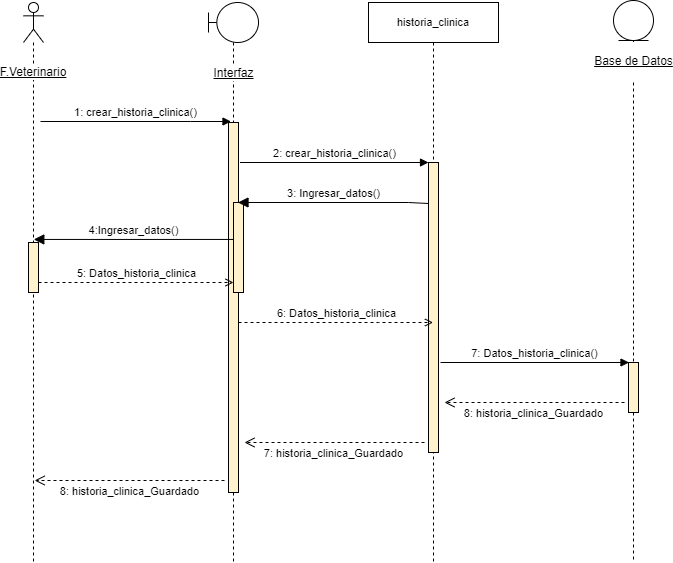

The diagram above was exported from draw.io. Its source (the exported page's mxGraphModel, read from the mxfile embedded in the PNG):
<mxGraphModel dx="1021" dy="652" grid="1" gridSize="10" guides="1" tooltips="1" connect="1" arrows="1" fold="1" page="1" pageScale="1" pageWidth="827" pageHeight="1169" math="0" shadow="0">
  <root>
    <mxCell id="0" />
    <mxCell id="1" parent="0" />
    <mxCell id="26SJ10j8aM3_4L1uNbva-2" value="F.Veterinario" style="shape=umlLifeline;participant=umlActor;perimeter=lifelinePerimeter;whiteSpace=wrap;html=1;container=1;collapsible=0;recursiveResize=0;verticalAlign=middle;spacingTop=100;outlineConnect=0;labelBackgroundColor=default;fontStyle=4" parent="1" vertex="1">
      <mxGeometry x="70" y="40" width="20" height="560" as="geometry" />
    </mxCell>
    <mxCell id="26SJ10j8aM3_4L1uNbva-3" value="" style="html=1;points=[];perimeter=orthogonalPerimeter;labelBackgroundColor=default;labelBorderColor=none;strokeColor=#000000;fillColor=#fff2cc;" parent="26SJ10j8aM3_4L1uNbva-2" vertex="1">
      <mxGeometry x="5" y="240" width="10" height="50" as="geometry" />
    </mxCell>
    <mxCell id="26SJ10j8aM3_4L1uNbva-4" value="Interfaz" style="shape=umlLifeline;participant=umlBoundary;perimeter=lifelinePerimeter;html=1;container=1;collapsible=0;recursiveResize=0;verticalAlign=middle;spacingTop=102;outlineConnect=0;spacing=0;labelBackgroundColor=default;labelBorderColor=none;fontStyle=4" parent="1" vertex="1">
      <mxGeometry x="255" y="40" width="50" height="560" as="geometry" />
    </mxCell>
    <mxCell id="26SJ10j8aM3_4L1uNbva-5" value="" style="html=1;points=[];perimeter=orthogonalPerimeter;fillColor=#fff2cc;strokeColor=#000000;" parent="26SJ10j8aM3_4L1uNbva-4" vertex="1">
      <mxGeometry x="20" y="120" width="10" height="370" as="geometry" />
    </mxCell>
    <mxCell id="o5OztdF5C5yKe_l-eB_c-1" value="" style="html=1;points=[];perimeter=orthogonalPerimeter;labelBackgroundColor=default;labelBorderColor=none;strokeColor=#000000;fillColor=#fff2cc;" vertex="1" parent="26SJ10j8aM3_4L1uNbva-4">
      <mxGeometry x="25" y="200" width="10" height="90" as="geometry" />
    </mxCell>
    <mxCell id="26SJ10j8aM3_4L1uNbva-6" value="&lt;span style=&quot;font-size: 11px; background-color: rgb(255, 255, 255);&quot;&gt;historia_clinica&lt;/span&gt;" style="shape=umlLifeline;perimeter=lifelinePerimeter;whiteSpace=wrap;html=1;container=1;collapsible=0;recursiveResize=0;outlineConnect=0;" parent="1" vertex="1">
      <mxGeometry x="415" y="40" width="130" height="560" as="geometry" />
    </mxCell>
    <mxCell id="26SJ10j8aM3_4L1uNbva-7" value="" style="html=1;points=[];perimeter=orthogonalPerimeter;labelBackgroundColor=default;labelBorderColor=none;strokeColor=#000000;fillColor=#fff2cc;" parent="26SJ10j8aM3_4L1uNbva-6" vertex="1">
      <mxGeometry x="60" y="160" width="10" height="290" as="geometry" />
    </mxCell>
    <mxCell id="26SJ10j8aM3_4L1uNbva-11" value="2: crear_historia_clinica()" style="html=1;verticalAlign=bottom;endArrow=block;rounded=0;exitX=1.4;exitY=0.395;exitDx=0;exitDy=0;exitPerimeter=0;arcSize=0;" parent="26SJ10j8aM3_4L1uNbva-6" edge="1">
      <mxGeometry width="80" relative="1" as="geometry">
        <mxPoint x="-128.5" y="160" as="sourcePoint" />
        <mxPoint x="60" y="160" as="targetPoint" />
      </mxGeometry>
    </mxCell>
    <mxCell id="26SJ10j8aM3_4L1uNbva-9" value="3: Ingresar_datos()" style="html=1;verticalAlign=bottom;endArrow=block;endSize=8;rounded=0;endFill=1;" parent="26SJ10j8aM3_4L1uNbva-6" edge="1">
      <mxGeometry relative="1" as="geometry">
        <mxPoint x="-130.5" y="200" as="targetPoint" />
        <mxPoint x="59.99999999999977" y="201" as="sourcePoint" />
        <Array as="points">
          <mxPoint x="40" y="200" />
        </Array>
      </mxGeometry>
    </mxCell>
    <mxCell id="26SJ10j8aM3_4L1uNbva-16" value="7: historia_clinica_Guardado" style="html=1;verticalAlign=bottom;endArrow=open;dashed=1;endSize=8;rounded=0;strokeColor=default;entryX=1.4;entryY=0.85;entryDx=0;entryDy=0;entryPerimeter=0;" parent="26SJ10j8aM3_4L1uNbva-6" edge="1">
      <mxGeometry y="20" relative="1" as="geometry">
        <mxPoint x="56" y="440" as="sourcePoint" />
        <mxPoint x="-124" y="440" as="targetPoint" />
        <mxPoint as="offset" />
      </mxGeometry>
    </mxCell>
    <mxCell id="26SJ10j8aM3_4L1uNbva-8" value="1: crear_historia_clinica()" style="html=1;verticalAlign=bottom;endArrow=block;rounded=0;" parent="1" edge="1">
      <mxGeometry relative="1" as="geometry">
        <mxPoint x="87" y="159" as="sourcePoint" />
        <mxPoint x="277.5" y="159" as="targetPoint" />
        <Array as="points">
          <mxPoint x="237" y="159" />
        </Array>
      </mxGeometry>
    </mxCell>
    <mxCell id="26SJ10j8aM3_4L1uNbva-12" value="&lt;p style=&quot;line-height: 1.2;&quot;&gt;&lt;u&gt;Base de Datos&lt;/u&gt;&lt;/p&gt;" style="shape=umlLifeline;participant=umlEntity;perimeter=lifelinePerimeter;html=1;container=1;collapsible=0;recursiveResize=0;verticalAlign=middle;spacingTop=81;outlineConnect=0;fontSize=12;labelPosition=center;verticalLabelPosition=middle;align=center;spacingRight=0;spacing=0;labelBorderColor=none;labelBackgroundColor=default;" parent="1" vertex="1">
      <mxGeometry x="660" y="38" width="40" height="562" as="geometry" />
    </mxCell>
    <mxCell id="26SJ10j8aM3_4L1uNbva-13" value="" style="html=1;points=[];perimeter=orthogonalPerimeter;labelBackgroundColor=default;labelBorderColor=none;strokeColor=#000000;fillColor=#fff2cc;" parent="26SJ10j8aM3_4L1uNbva-12" vertex="1">
      <mxGeometry x="15" y="362" width="10" height="50" as="geometry" />
    </mxCell>
    <mxCell id="26SJ10j8aM3_4L1uNbva-14" value="8: historia_clinica_Guardado" style="html=1;verticalAlign=bottom;endArrow=open;dashed=1;endSize=8;rounded=0;strokeColor=default;" parent="1" edge="1">
      <mxGeometry y="20" relative="1" as="geometry">
        <mxPoint x="671" y="440" as="sourcePoint" />
        <mxPoint x="491" y="440" as="targetPoint" />
        <mxPoint as="offset" />
      </mxGeometry>
    </mxCell>
    <mxCell id="26SJ10j8aM3_4L1uNbva-15" value="8: historia_clinica_Guardado" style="html=1;verticalAlign=bottom;endArrow=open;dashed=1;endSize=8;rounded=0;strokeColor=default;" parent="1" edge="1">
      <mxGeometry y="20" relative="1" as="geometry">
        <mxPoint x="271" y="518" as="sourcePoint" />
        <mxPoint x="81.16666666666652" y="518" as="targetPoint" />
        <mxPoint as="offset" />
      </mxGeometry>
    </mxCell>
    <mxCell id="26SJ10j8aM3_4L1uNbva-17" value="7: Datos_historia_clinica()" style="html=1;verticalAlign=bottom;endArrow=block;rounded=0;exitX=1.4;exitY=0.395;exitDx=0;exitDy=0;exitPerimeter=0;arcSize=0;" parent="1" edge="1">
      <mxGeometry width="80" relative="1" as="geometry">
        <mxPoint x="487" y="400" as="sourcePoint" />
        <mxPoint x="675.5" y="400" as="targetPoint" />
      </mxGeometry>
    </mxCell>
    <mxCell id="o5OztdF5C5yKe_l-eB_c-2" value="4:Ingresar_datos()" style="html=1;verticalAlign=bottom;endArrow=block;endSize=8;rounded=0;endFill=1;entryX=0.531;entryY=-0.061;entryDx=0;entryDy=0;entryPerimeter=0;" edge="1" parent="1" source="26SJ10j8aM3_4L1uNbva-4" target="26SJ10j8aM3_4L1uNbva-3">
      <mxGeometry relative="1" as="geometry">
        <mxPoint x="90" y="278" as="targetPoint" />
        <mxPoint x="270.4999999999998" y="278.5" as="sourcePoint" />
        <Array as="points" />
      </mxGeometry>
    </mxCell>
    <mxCell id="26SJ10j8aM3_4L1uNbva-10" value="5: Datos_historia_clinica" style="html=1;verticalAlign=bottom;endArrow=open;rounded=0;dashed=1;endFill=0;" parent="1" edge="1" target="o5OztdF5C5yKe_l-eB_c-1" source="26SJ10j8aM3_4L1uNbva-3">
      <mxGeometry width="80" relative="1" as="geometry">
        <mxPoint x="80" y="320" as="sourcePoint" />
        <mxPoint x="270.5" y="320.5" as="targetPoint" />
        <Array as="points">
          <mxPoint x="220" y="320" />
        </Array>
      </mxGeometry>
    </mxCell>
    <mxCell id="o5OztdF5C5yKe_l-eB_c-3" value="6: Datos_historia_clinica" style="html=1;verticalAlign=bottom;endArrow=open;rounded=0;dashed=1;endFill=0;" edge="1" parent="1" source="26SJ10j8aM3_4L1uNbva-5" target="26SJ10j8aM3_4L1uNbva-6">
      <mxGeometry width="80" relative="1" as="geometry">
        <mxPoint x="290" y="360" as="sourcePoint" />
        <mxPoint x="470" y="360" as="targetPoint" />
        <Array as="points">
          <mxPoint x="425" y="360" />
        </Array>
      </mxGeometry>
    </mxCell>
  </root>
</mxGraphModel>